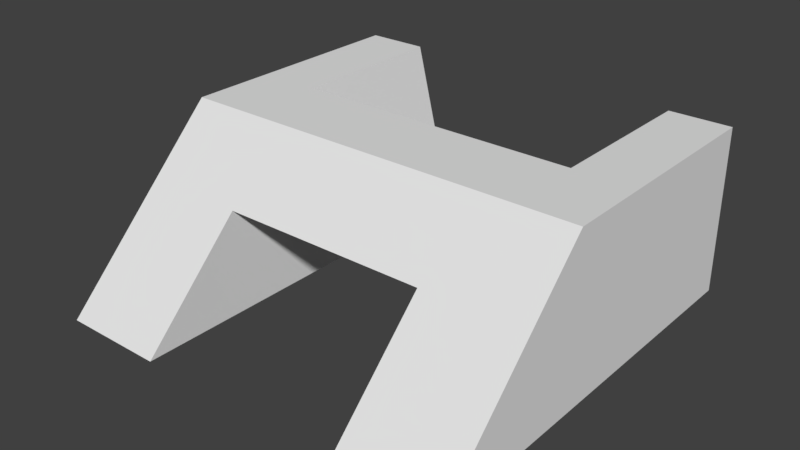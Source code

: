 # Source: vent-entrance.blend  (saved by Blender 2.78.0; exported with 4.5.12 LTS)
import bpy
from mathutils import Matrix  # noqa: F401  (used for matrix-valued properties, if any)

bpy.ops.wm.read_factory_settings(use_empty=True)
scene = bpy.context.scene
scene.name = 'Scene'

# ---- collections
col_collection_1 = bpy.data.collections.new('Collection 1'); scene.collection.children.link(col_collection_1)

# ---- world
world_world = bpy.data.worlds.new('World'); scene.world = world_world
world_world.color = (0.05088, 0.05088, 0.05088)
world_world.use_sun_shadow = False
world_world.sun_shadow_jitter_overblur = 0.0
world_world.cycles.sampling_method = 'MANUAL'

# ---- meshes
me_cube = bpy.data.meshes.new('Cube')
me_cube.from_pydata([(-0.5, -0.5, 0.5), (-0.5, -0.2, 0.8), (-0.5, 0.2937, 0.5), (-0.5, 0.2, 0.8), (0.5, -0.5, 0.5), (0.5, -0.2, 0.8), (0.5, 0.2937, 0.5), (0.5, 0.2, 0.8), (-0.5, -1.0, 0.0), (-0.9997, -1.0, 0.0), (-0.5, 0.45, 0.0), (-0.9997, -0.2, 0.8), (0.5, -1.0, 0.0), (-0.9997, 0.2, 0.0), (0.5, 0.45, 0.0), (0.7, -1.0, 0.0), (0.7, -0.2, 0.8), (0.7, 0.2, 0.8), (-0.7, -1.0, 0.0), (-0.7, -0.2, 0.8), (-0.7, 0.2, 0.8), (-0.9997, 0.2, 0.8), (1.0, -1.0, 0.0), (1.0, -0.2, 0.8), (1.0, 0.2, 0.0), (1.0, 0.2, 0.8), (0.5, 1.0, -1.49e-08), (0.7, 1.0, 0.8), (1.0, 1.0, -1.49e-08), (1.0, 1.0, 0.8), (-1.0, 1.0, -1.49e-08), (-0.5, 1.0, -1.49e-08), (-0.7, 1.0, 0.8), (-1.0, 1.0, 0.8)], [], [(3, 2, 10), (2, 3, 7, 6), (10, 18, 9, 13), (4, 5, 1, 0), (2, 6, 4, 0), (7, 3, 1, 5), (3, 10, 20), (0, 1, 8), (9, 11, 21, 13), (2, 0, 8, 10), (7, 5, 16, 17), (6, 7, 14), (5, 4, 12), (4, 6, 14, 12), (17, 16, 23, 25), (14, 7, 17), (5, 12, 15, 16), (12, 14, 15), (19, 20, 21, 11), (8, 1, 19, 18), (1, 3, 20, 19), (10, 8, 18), (10, 13, 30, 31), (18, 19, 11, 9), (24, 25, 23, 22), (17, 25, 29, 27), (16, 15, 22, 23), (15, 14, 24, 22), (26, 27, 29, 28), (14, 17, 27, 26), (24, 14, 26, 28), (25, 24, 28, 29), (32, 31, 30, 33), (21, 20, 32, 33), (13, 21, 33, 30), (20, 10, 31, 32)])
me_cube.use_remesh_preserve_volume = False
me_cube.use_remesh_preserve_attributes = False
me_cube.use_mirror_vertex_groups = False
me_cube.update()

# ---- objects
ob_cube = bpy.data.objects.new('Cube', me_cube)

# ---- transforms, parenting, visibility, modifiers, constraints
ob_cube.location = (0.0, 0.0, 0.0)
ob_cube.lineart.crease_threshold = 0.0

# ---- collection membership
col_collection_1.objects.link(ob_cube)

# ---- scene / render settings (as saved in the file)
scene.frame_start = 1; scene.frame_end = 250; scene.frame_set(1)
scene.render.engine = 'BLENDER_EEVEE_NEXT'
scene.render.resolution_percentage = 50
scene.render.dither_intensity = 0.0
scene.cycles.use_denoising = False
scene.cycles.samples = 128
scene.cycles.sampling_pattern = 'TABULATED_SOBOL'
scene.cycles.light_sampling_threshold = 0.0
scene.cycles.use_adaptive_sampling = False
scene.cycles.use_light_tree = False
scene.cycles.blur_glossy = 0.0
scene.cycles.sample_clamp_indirect = 0.0
scene.view_settings.view_transform = 'Standard'
bpy.context.view_layer.update()

# ---- added for rendering (the .blend has no active camera and no usable light): camera, sun
cam_auto = bpy.data.cameras.new('AutoCamera')
cam_auto.lens = 50.0
cam_auto.sensor_width = 36.0
cam_auto.clip_end = 1000.0
ob_auto_camera = bpy.data.objects.new('AutoCamera', cam_auto)
scene.collection.objects.link(ob_auto_camera)
ob_auto_camera.location = (2.7196, -3.26351, 2.57568)
ob_auto_camera.rotation_euler = (1.09748, -7.21219e-08, 0.694738)
scene.camera = ob_auto_camera
light_auto_sun = bpy.data.lights.new('AutoSun', 'SUN')
light_auto_sun.energy = 3.0
light_auto_sun.angle = 0.0523599
ob_auto_sun = bpy.data.objects.new('AutoSun', light_auto_sun)
scene.collection.objects.link(ob_auto_sun)
ob_auto_sun.rotation_euler = (0.872665, 0.174533, 0.523599)
bpy.context.view_layer.update()
